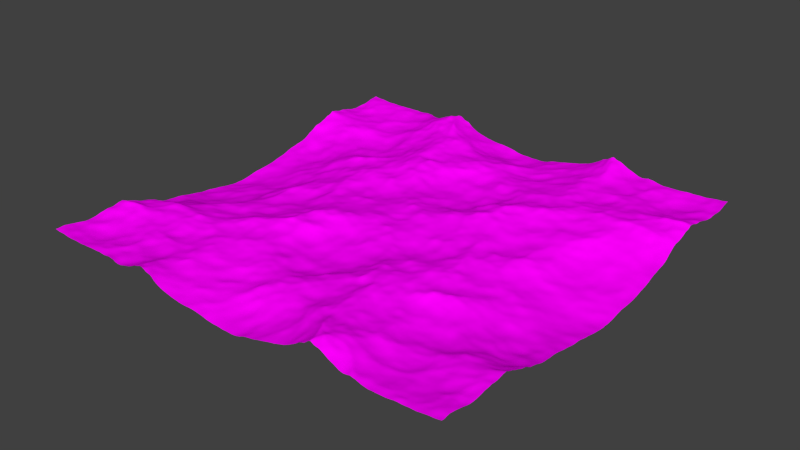 # Source: wasser_f_r_see.blend  (saved by Blender 2.76.0; exported with 4.5.12 LTS)
import bpy
from mathutils import Matrix  # noqa: F401  (used for matrix-valued properties, if any)

bpy.ops.wm.read_factory_settings(use_empty=True)
scene = bpy.context.scene
scene.name = 'Scene'

# ---- collections
col_collection_1 = bpy.data.collections.new('Collection 1'); scene.collection.children.link(col_collection_1)

# ---- images (referenced by path relative to the original .blend; pixels are not part of the script)
import os
ASSET_DIR = os.environ.get("B2B_ASSET_DIR", "")  # directory of the original .blend (textures are referenced by path, not embedded)
HERE = os.path.dirname(os.path.abspath(__file__))  # packed textures are extracted next to this script under _unpacked/

def load_image(name, relpath, width, height, colorspace="sRGB"):
    """Load a texture the original file referenced (path relative to the .blend, or extracted next to this script)."""
    p = next((c for c in (os.path.join(HERE, relpath), os.path.join(ASSET_DIR, relpath)) if relpath and os.path.exists(c)), "")
    if p:
        img = bpy.data.images.load(p, check_existing=True)
        img.name = name
    else:  # same state as the original file: an image datablock whose file is absent (Cycles renders it pink)
        img = bpy.data.images.new(name, width, height)
        img.source = "FILE"
        img.filepath = "//" + (relpath or name)
    img.colorspace_settings.name = colorspace
    return img
img_wasser_2_jpg_001 = load_image('wasser 2.jpg.001', 'wasser 2.jpg', 1024, 1024, 'sRGB')

# ---- materials (node trees are filled in below, after node groups)
mat_material_001 = bpy.data.materials.new('Material.001')
mat_material_001.alpha_threshold = 0.0
mat_material_001.roughness = 0.5

# ---- material node trees
mat_material_001.use_nodes = True; mat_material_001.node_tree.nodes.clear()
_N = mat_material_001.node_tree.nodes; _L = mat_material_001.node_tree.links
n0 = _N.new('ShaderNodeOutputMaterial'); n0.name = 'Material Output'; n0.location = (300, 300)
n1 = _N.new('ShaderNodeBsdfDiffuse'); n1.name = 'Diffuse BSDF'; n1.location = (10, 300)
n2 = _N.new('ShaderNodeTexImage'); n2.name = 'Image Texture'; n2.location = (-180, 300)
n2.width = 140
n2.image = img_wasser_2_jpg_001
_L.new(n1.outputs[0], n0.inputs[0])
_L.new(n2.outputs[0], n1.inputs[0])
n0.is_active_output = True

# ---- world
world_world = bpy.data.worlds.new('World'); scene.world = world_world
world_world.color = (0.05088, 0.05088, 0.05088)
world_world.use_sun_shadow = False
world_world.sun_shadow_jitter_overblur = 0.0
world_world.cycles.sampling_method = 'MANUAL'
world_world.cycles.sample_map_resolution = 256

# ---- meshes
me_plane = bpy.data.meshes.new('Plane')
me_plane.from_pydata([(-1.0, -1.0, 0.0), (1.0, -1.0, 0.0), (-1.0, 1.0, 0.0), (1.0, 1.0, 0.0)], [], [(0, 1, 3, 2)])
me_plane.materials.append(mat_material_001)
me_plane.use_remesh_preserve_volume = False
me_plane.use_remesh_preserve_attributes = False
me_plane.use_mirror_vertex_groups = False
me_plane.update()

# ---- objects
ob_plane = bpy.data.objects.new('Plane', me_plane)

# ---- transforms, parenting, visibility, modifiers, constraints
ob_plane.location = (0.0, 0.0, 0.0)
ob_plane.scale = (2.992, 2.992, 2.992)
ob_plane.lineart.crease_threshold = 0.0
_m = ob_plane.modifiers.new('Ocean', 'OCEAN')
_m.resolution = 12
_m.viewport_resolution = 12
_m.wave_scale = 3.0
_m.time = 0.0
_m.filepath = '//../../../../../tmp/blender_OKaoiy/cache_ocean'

# ---- collection membership
col_collection_1.objects.link(ob_plane)

# ---- scene / render settings (as saved in the file)
scene.frame_start = 1; scene.frame_end = 250; scene.frame_set(1)
scene.render.engine = 'CYCLES'
scene.render.resolution_percentage = 50
scene.render.dither_intensity = 0.0
scene.cycles.use_denoising = False
scene.cycles.samples = 10
scene.cycles.sampling_pattern = 'TABULATED_SOBOL'
scene.cycles.light_sampling_threshold = 0.0
scene.cycles.use_adaptive_sampling = False
scene.cycles.use_light_tree = False
scene.cycles.blur_glossy = 0.0
scene.cycles.pixel_filter_type = 'GAUSSIAN'
scene.cycles.sample_clamp_indirect = 0.0
scene.view_settings.view_transform = 'Standard'
bpy.context.view_layer.update()

# ---- added for rendering (the .blend has no active camera and no usable light): camera, sun
cam_auto = bpy.data.cameras.new('AutoCamera')
cam_auto.lens = 50.0
cam_auto.sensor_width = 36.0
cam_auto.clip_end = 3501.03
ob_auto_camera = bpy.data.objects.new('AutoCamera', cam_auto)
scene.collection.objects.link(ob_auto_camera)
ob_auto_camera.location = (199.49, -239.388, 157.838)
ob_auto_camera.rotation_euler = (1.09748, -7.21219e-08, 0.694738)
scene.camera = ob_auto_camera
light_auto_sun = bpy.data.lights.new('AutoSun', 'SUN')
light_auto_sun.energy = 3.0
light_auto_sun.angle = 0.0523599
ob_auto_sun = bpy.data.objects.new('AutoSun', light_auto_sun)
scene.collection.objects.link(ob_auto_sun)
ob_auto_sun.rotation_euler = (0.872665, 0.174533, 0.523599)
bpy.context.view_layer.update()
